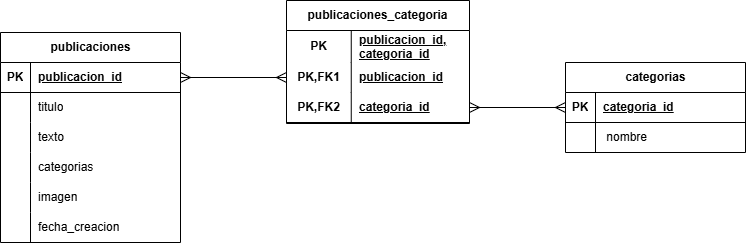

The diagram above was exported from draw.io. Its source (the exported page's mxGraphModel, read from the mxfile embedded in the PNG):
<mxGraphModel dx="1828" dy="377" grid="0" gridSize="10" guides="1" tooltips="1" connect="1" arrows="1" fold="1" page="0" pageScale="1" pageWidth="1169" pageHeight="827" math="0" shadow="0">
  <root>
    <mxCell id="0" />
    <mxCell id="1" parent="0" />
    <mxCell id="auEyOjMnRJFmqqeT4Fba-1" value="publicaciones" style="shape=table;startSize=30;container=1;collapsible=1;childLayout=tableLayout;fixedRows=1;rowLines=0;fontStyle=1;align=center;resizeLast=1;html=1;" parent="1" vertex="1">
      <mxGeometry x="-187" y="488" width="180" height="210" as="geometry" />
    </mxCell>
    <mxCell id="auEyOjMnRJFmqqeT4Fba-2" value="" style="shape=tableRow;horizontal=0;startSize=0;swimlaneHead=0;swimlaneBody=0;fillColor=none;collapsible=0;dropTarget=0;points=[[0,0.5],[1,0.5]];portConstraint=eastwest;top=0;left=0;right=0;bottom=1;" parent="auEyOjMnRJFmqqeT4Fba-1" vertex="1">
      <mxGeometry y="30" width="180" height="30" as="geometry" />
    </mxCell>
    <mxCell id="auEyOjMnRJFmqqeT4Fba-3" value="PK" style="shape=partialRectangle;connectable=0;fillColor=none;top=0;left=0;bottom=0;right=0;fontStyle=1;overflow=hidden;whiteSpace=wrap;html=1;" parent="auEyOjMnRJFmqqeT4Fba-2" vertex="1">
      <mxGeometry width="30" height="30" as="geometry">
        <mxRectangle width="30" height="30" as="alternateBounds" />
      </mxGeometry>
    </mxCell>
    <mxCell id="auEyOjMnRJFmqqeT4Fba-4" value="publicacion_id" style="shape=partialRectangle;connectable=0;fillColor=none;top=0;left=0;bottom=0;right=0;align=left;spacingLeft=6;fontStyle=5;overflow=hidden;whiteSpace=wrap;html=1;" parent="auEyOjMnRJFmqqeT4Fba-2" vertex="1">
      <mxGeometry x="30" width="150" height="30" as="geometry">
        <mxRectangle width="150" height="30" as="alternateBounds" />
      </mxGeometry>
    </mxCell>
    <mxCell id="auEyOjMnRJFmqqeT4Fba-5" value="" style="shape=tableRow;horizontal=0;startSize=0;swimlaneHead=0;swimlaneBody=0;fillColor=none;collapsible=0;dropTarget=0;points=[[0,0.5],[1,0.5]];portConstraint=eastwest;top=0;left=0;right=0;bottom=0;" parent="auEyOjMnRJFmqqeT4Fba-1" vertex="1">
      <mxGeometry y="60" width="180" height="30" as="geometry" />
    </mxCell>
    <mxCell id="auEyOjMnRJFmqqeT4Fba-6" value="" style="shape=partialRectangle;connectable=0;fillColor=none;top=0;left=0;bottom=0;right=0;editable=1;overflow=hidden;whiteSpace=wrap;html=1;" parent="auEyOjMnRJFmqqeT4Fba-5" vertex="1">
      <mxGeometry width="30" height="30" as="geometry">
        <mxRectangle width="30" height="30" as="alternateBounds" />
      </mxGeometry>
    </mxCell>
    <mxCell id="auEyOjMnRJFmqqeT4Fba-7" value="titulo" style="shape=partialRectangle;connectable=0;fillColor=none;top=0;left=0;bottom=0;right=0;align=left;spacingLeft=6;overflow=hidden;whiteSpace=wrap;html=1;" parent="auEyOjMnRJFmqqeT4Fba-5" vertex="1">
      <mxGeometry x="30" width="150" height="30" as="geometry">
        <mxRectangle width="150" height="30" as="alternateBounds" />
      </mxGeometry>
    </mxCell>
    <mxCell id="auEyOjMnRJFmqqeT4Fba-8" value="" style="shape=tableRow;horizontal=0;startSize=0;swimlaneHead=0;swimlaneBody=0;fillColor=none;collapsible=0;dropTarget=0;points=[[0,0.5],[1,0.5]];portConstraint=eastwest;top=0;left=0;right=0;bottom=0;" parent="auEyOjMnRJFmqqeT4Fba-1" vertex="1">
      <mxGeometry y="90" width="180" height="30" as="geometry" />
    </mxCell>
    <mxCell id="auEyOjMnRJFmqqeT4Fba-9" value="" style="shape=partialRectangle;connectable=0;fillColor=none;top=0;left=0;bottom=0;right=0;editable=1;overflow=hidden;whiteSpace=wrap;html=1;" parent="auEyOjMnRJFmqqeT4Fba-8" vertex="1">
      <mxGeometry width="30" height="30" as="geometry">
        <mxRectangle width="30" height="30" as="alternateBounds" />
      </mxGeometry>
    </mxCell>
    <mxCell id="auEyOjMnRJFmqqeT4Fba-10" value="texto" style="shape=partialRectangle;connectable=0;fillColor=none;top=0;left=0;bottom=0;right=0;align=left;spacingLeft=6;overflow=hidden;whiteSpace=wrap;html=1;" parent="auEyOjMnRJFmqqeT4Fba-8" vertex="1">
      <mxGeometry x="30" width="150" height="30" as="geometry">
        <mxRectangle width="150" height="30" as="alternateBounds" />
      </mxGeometry>
    </mxCell>
    <mxCell id="auEyOjMnRJFmqqeT4Fba-11" value="" style="shape=tableRow;horizontal=0;startSize=0;swimlaneHead=0;swimlaneBody=0;fillColor=none;collapsible=0;dropTarget=0;points=[[0,0.5],[1,0.5]];portConstraint=eastwest;top=0;left=0;right=0;bottom=0;" parent="auEyOjMnRJFmqqeT4Fba-1" vertex="1">
      <mxGeometry y="120" width="180" height="30" as="geometry" />
    </mxCell>
    <mxCell id="auEyOjMnRJFmqqeT4Fba-12" value="" style="shape=partialRectangle;connectable=0;fillColor=none;top=0;left=0;bottom=0;right=0;editable=1;overflow=hidden;whiteSpace=wrap;html=1;" parent="auEyOjMnRJFmqqeT4Fba-11" vertex="1">
      <mxGeometry width="30" height="30" as="geometry">
        <mxRectangle width="30" height="30" as="alternateBounds" />
      </mxGeometry>
    </mxCell>
    <mxCell id="auEyOjMnRJFmqqeT4Fba-13" value="categorias" style="shape=partialRectangle;connectable=0;fillColor=none;top=0;left=0;bottom=0;right=0;align=left;spacingLeft=6;overflow=hidden;whiteSpace=wrap;html=1;" parent="auEyOjMnRJFmqqeT4Fba-11" vertex="1">
      <mxGeometry x="30" width="150" height="30" as="geometry">
        <mxRectangle width="150" height="30" as="alternateBounds" />
      </mxGeometry>
    </mxCell>
    <mxCell id="auEyOjMnRJFmqqeT4Fba-40" value="" style="shape=tableRow;horizontal=0;startSize=0;swimlaneHead=0;swimlaneBody=0;fillColor=none;collapsible=0;dropTarget=0;points=[[0,0.5],[1,0.5]];portConstraint=eastwest;top=0;left=0;right=0;bottom=0;" parent="auEyOjMnRJFmqqeT4Fba-1" vertex="1">
      <mxGeometry y="150" width="180" height="30" as="geometry" />
    </mxCell>
    <mxCell id="auEyOjMnRJFmqqeT4Fba-41" value="" style="shape=partialRectangle;connectable=0;fillColor=none;top=0;left=0;bottom=0;right=0;editable=1;overflow=hidden;whiteSpace=wrap;html=1;" parent="auEyOjMnRJFmqqeT4Fba-40" vertex="1">
      <mxGeometry width="30" height="30" as="geometry">
        <mxRectangle width="30" height="30" as="alternateBounds" />
      </mxGeometry>
    </mxCell>
    <mxCell id="auEyOjMnRJFmqqeT4Fba-42" value="imagen" style="shape=partialRectangle;connectable=0;fillColor=none;top=0;left=0;bottom=0;right=0;align=left;spacingLeft=6;overflow=hidden;whiteSpace=wrap;html=1;" parent="auEyOjMnRJFmqqeT4Fba-40" vertex="1">
      <mxGeometry x="30" width="150" height="30" as="geometry">
        <mxRectangle width="150" height="30" as="alternateBounds" />
      </mxGeometry>
    </mxCell>
    <mxCell id="auEyOjMnRJFmqqeT4Fba-43" value="" style="shape=tableRow;horizontal=0;startSize=0;swimlaneHead=0;swimlaneBody=0;fillColor=none;collapsible=0;dropTarget=0;points=[[0,0.5],[1,0.5]];portConstraint=eastwest;top=0;left=0;right=0;bottom=0;" parent="auEyOjMnRJFmqqeT4Fba-1" vertex="1">
      <mxGeometry y="180" width="180" height="30" as="geometry" />
    </mxCell>
    <mxCell id="auEyOjMnRJFmqqeT4Fba-44" value="" style="shape=partialRectangle;connectable=0;fillColor=none;top=0;left=0;bottom=0;right=0;editable=1;overflow=hidden;whiteSpace=wrap;html=1;" parent="auEyOjMnRJFmqqeT4Fba-43" vertex="1">
      <mxGeometry width="30" height="30" as="geometry">
        <mxRectangle width="30" height="30" as="alternateBounds" />
      </mxGeometry>
    </mxCell>
    <mxCell id="auEyOjMnRJFmqqeT4Fba-45" value="fecha_creacion" style="shape=partialRectangle;connectable=0;fillColor=none;top=0;left=0;bottom=0;right=0;align=left;spacingLeft=6;overflow=hidden;whiteSpace=wrap;html=1;" parent="auEyOjMnRJFmqqeT4Fba-43" vertex="1">
      <mxGeometry x="30" width="150" height="30" as="geometry">
        <mxRectangle width="150" height="30" as="alternateBounds" />
      </mxGeometry>
    </mxCell>
    <mxCell id="auEyOjMnRJFmqqeT4Fba-27" value="categorias" style="shape=table;startSize=30;container=1;collapsible=1;childLayout=tableLayout;fixedRows=1;rowLines=0;fontStyle=1;align=center;resizeLast=1;html=1;" parent="1" vertex="1">
      <mxGeometry x="378" y="518" width="180" height="90" as="geometry" />
    </mxCell>
    <mxCell id="auEyOjMnRJFmqqeT4Fba-28" value="" style="shape=tableRow;horizontal=0;startSize=0;swimlaneHead=0;swimlaneBody=0;fillColor=none;collapsible=0;dropTarget=0;points=[[0,0.5],[1,0.5]];portConstraint=eastwest;top=0;left=0;right=0;bottom=1;" parent="auEyOjMnRJFmqqeT4Fba-27" vertex="1">
      <mxGeometry y="30" width="180" height="30" as="geometry" />
    </mxCell>
    <mxCell id="auEyOjMnRJFmqqeT4Fba-29" value="PK" style="shape=partialRectangle;connectable=0;fillColor=none;top=0;left=0;bottom=0;right=0;fontStyle=1;overflow=hidden;whiteSpace=wrap;html=1;" parent="auEyOjMnRJFmqqeT4Fba-28" vertex="1">
      <mxGeometry width="30" height="30" as="geometry">
        <mxRectangle width="30" height="30" as="alternateBounds" />
      </mxGeometry>
    </mxCell>
    <mxCell id="auEyOjMnRJFmqqeT4Fba-30" value="categoria_id" style="shape=partialRectangle;connectable=0;fillColor=none;top=0;left=0;bottom=0;right=0;align=left;spacingLeft=6;fontStyle=5;overflow=hidden;whiteSpace=wrap;html=1;" parent="auEyOjMnRJFmqqeT4Fba-28" vertex="1">
      <mxGeometry x="30" width="150" height="30" as="geometry">
        <mxRectangle width="150" height="30" as="alternateBounds" />
      </mxGeometry>
    </mxCell>
    <mxCell id="auEyOjMnRJFmqqeT4Fba-31" value="" style="shape=tableRow;horizontal=0;startSize=0;swimlaneHead=0;swimlaneBody=0;fillColor=none;collapsible=0;dropTarget=0;points=[[0,0.5],[1,0.5]];portConstraint=eastwest;top=0;left=0;right=0;bottom=0;" parent="auEyOjMnRJFmqqeT4Fba-27" vertex="1">
      <mxGeometry y="60" width="180" height="30" as="geometry" />
    </mxCell>
    <mxCell id="auEyOjMnRJFmqqeT4Fba-32" value="" style="shape=partialRectangle;connectable=0;fillColor=none;top=0;left=0;bottom=0;right=0;editable=1;overflow=hidden;whiteSpace=wrap;html=1;" parent="auEyOjMnRJFmqqeT4Fba-31" vertex="1">
      <mxGeometry width="30" height="30" as="geometry">
        <mxRectangle width="30" height="30" as="alternateBounds" />
      </mxGeometry>
    </mxCell>
    <mxCell id="auEyOjMnRJFmqqeT4Fba-33" value="&amp;nbsp;nombre&amp;nbsp;" style="shape=partialRectangle;connectable=0;fillColor=none;top=0;left=0;bottom=0;right=0;align=left;spacingLeft=6;overflow=hidden;whiteSpace=wrap;html=1;" parent="auEyOjMnRJFmqqeT4Fba-31" vertex="1">
      <mxGeometry x="30" width="150" height="30" as="geometry">
        <mxRectangle width="150" height="30" as="alternateBounds" />
      </mxGeometry>
    </mxCell>
    <mxCell id="auEyOjMnRJFmqqeT4Fba-56" value="" style="shape=tableRow;horizontal=0;startSize=0;swimlaneHead=0;swimlaneBody=0;fillColor=none;collapsible=0;dropTarget=0;points=[[0,0.5],[1,0.5]];portConstraint=eastwest;top=0;left=0;right=0;bottom=0;html=1;" parent="1" vertex="1">
      <mxGeometry x="59" y="497" width="180" height="30" as="geometry" />
    </mxCell>
    <mxCell id="auEyOjMnRJFmqqeT4Fba-59" value="&lt;span style=&quot;text-wrap-mode: nowrap;&quot;&gt;publicaciones_categoria&lt;/span&gt;" style="shape=table;startSize=30;container=1;collapsible=1;childLayout=tableLayout;fixedRows=1;rowLines=0;fontStyle=1;align=center;resizeLast=1;html=1;whiteSpace=wrap;" parent="1" vertex="1">
      <mxGeometry x="99" y="456" width="183" height="123" as="geometry" />
    </mxCell>
    <mxCell id="auEyOjMnRJFmqqeT4Fba-60" value="" style="shape=tableRow;horizontal=0;startSize=0;swimlaneHead=0;swimlaneBody=0;fillColor=none;collapsible=0;dropTarget=0;points=[[0,0.5],[1,0.5]];portConstraint=eastwest;top=0;left=0;right=0;bottom=0;html=1;" parent="auEyOjMnRJFmqqeT4Fba-59" vertex="1">
      <mxGeometry y="30" width="183" height="32" as="geometry" />
    </mxCell>
    <mxCell id="auEyOjMnRJFmqqeT4Fba-61" value="PK" style="shape=partialRectangle;connectable=0;fillColor=none;top=0;left=0;bottom=0;right=0;fontStyle=1;overflow=hidden;html=1;whiteSpace=wrap;" parent="auEyOjMnRJFmqqeT4Fba-60" vertex="1">
      <mxGeometry width="64.75" height="32" as="geometry">
        <mxRectangle width="64.75" height="32" as="alternateBounds" />
      </mxGeometry>
    </mxCell>
    <mxCell id="auEyOjMnRJFmqqeT4Fba-62" value="publicacion_id, categoria_id" style="shape=partialRectangle;connectable=0;fillColor=none;top=0;left=0;bottom=0;right=0;align=left;spacingLeft=6;fontStyle=5;overflow=hidden;html=1;whiteSpace=wrap;" parent="auEyOjMnRJFmqqeT4Fba-60" vertex="1">
      <mxGeometry x="64.75" width="118.25" height="32" as="geometry">
        <mxRectangle width="118.25" height="32" as="alternateBounds" />
      </mxGeometry>
    </mxCell>
    <mxCell id="auEyOjMnRJFmqqeT4Fba-72" value="" style="shape=tableRow;horizontal=0;startSize=0;swimlaneHead=0;swimlaneBody=0;fillColor=none;collapsible=0;dropTarget=0;points=[[0,0.5],[1,0.5]];portConstraint=eastwest;top=0;left=0;right=0;bottom=0;html=1;" parent="auEyOjMnRJFmqqeT4Fba-59" vertex="1">
      <mxGeometry y="62" width="183" height="30" as="geometry" />
    </mxCell>
    <mxCell id="auEyOjMnRJFmqqeT4Fba-73" value="PK,FK1" style="shape=partialRectangle;connectable=0;fillColor=none;top=0;left=0;bottom=0;right=0;fontStyle=1;overflow=hidden;html=1;whiteSpace=wrap;" parent="auEyOjMnRJFmqqeT4Fba-72" vertex="1">
      <mxGeometry width="64.75" height="30" as="geometry">
        <mxRectangle width="64.75" height="30" as="alternateBounds" />
      </mxGeometry>
    </mxCell>
    <mxCell id="auEyOjMnRJFmqqeT4Fba-74" value="publicacion_id" style="shape=partialRectangle;connectable=0;fillColor=none;top=0;left=0;bottom=0;right=0;align=left;spacingLeft=6;fontStyle=5;overflow=hidden;html=1;whiteSpace=wrap;" parent="auEyOjMnRJFmqqeT4Fba-72" vertex="1">
      <mxGeometry x="64.75" width="118.25" height="30" as="geometry">
        <mxRectangle width="118.25" height="30" as="alternateBounds" />
      </mxGeometry>
    </mxCell>
    <mxCell id="auEyOjMnRJFmqqeT4Fba-63" value="" style="shape=tableRow;horizontal=0;startSize=0;swimlaneHead=0;swimlaneBody=0;fillColor=none;collapsible=0;dropTarget=0;points=[[0,0.5],[1,0.5]];portConstraint=eastwest;top=0;left=0;right=0;bottom=1;html=1;" parent="auEyOjMnRJFmqqeT4Fba-59" vertex="1">
      <mxGeometry y="92" width="183" height="30" as="geometry" />
    </mxCell>
    <mxCell id="auEyOjMnRJFmqqeT4Fba-64" value="PK,FK2" style="shape=partialRectangle;connectable=0;fillColor=none;top=0;left=0;bottom=0;right=0;fontStyle=1;overflow=hidden;html=1;whiteSpace=wrap;" parent="auEyOjMnRJFmqqeT4Fba-63" vertex="1">
      <mxGeometry width="64.75" height="30" as="geometry">
        <mxRectangle width="64.75" height="30" as="alternateBounds" />
      </mxGeometry>
    </mxCell>
    <mxCell id="auEyOjMnRJFmqqeT4Fba-65" value="categoria_id" style="shape=partialRectangle;connectable=0;fillColor=none;top=0;left=0;bottom=0;right=0;align=left;spacingLeft=6;fontStyle=5;overflow=hidden;html=1;whiteSpace=wrap;" parent="auEyOjMnRJFmqqeT4Fba-63" vertex="1">
      <mxGeometry x="64.75" width="118.25" height="30" as="geometry">
        <mxRectangle width="118.25" height="30" as="alternateBounds" />
      </mxGeometry>
    </mxCell>
    <mxCell id="auEyOjMnRJFmqqeT4Fba-75" style="edgeStyle=orthogonalEdgeStyle;rounded=0;orthogonalLoop=1;jettySize=auto;html=1;exitX=1;exitY=0.5;exitDx=0;exitDy=0;entryX=0;entryY=0.5;entryDx=0;entryDy=0;fontSize=12;startSize=8;endSize=8;endArrow=ERmany;endFill=0;startArrow=ERmany;startFill=0;" parent="1" source="auEyOjMnRJFmqqeT4Fba-2" target="auEyOjMnRJFmqqeT4Fba-72" edge="1">
      <mxGeometry relative="1" as="geometry" />
    </mxCell>
    <mxCell id="auEyOjMnRJFmqqeT4Fba-76" style="edgeStyle=orthogonalEdgeStyle;shape=connector;rounded=0;orthogonalLoop=1;jettySize=auto;html=1;exitX=0;exitY=0.5;exitDx=0;exitDy=0;entryX=1;entryY=0.5;entryDx=0;entryDy=0;strokeColor=default;align=center;verticalAlign=middle;fontFamily=Helvetica;fontSize=12;fontColor=default;labelBackgroundColor=default;startArrow=ERmany;startFill=0;startSize=8;endArrow=ERmany;endFill=0;endSize=8;" parent="1" source="auEyOjMnRJFmqqeT4Fba-28" target="auEyOjMnRJFmqqeT4Fba-63" edge="1">
      <mxGeometry relative="1" as="geometry" />
    </mxCell>
  </root>
</mxGraphModel>